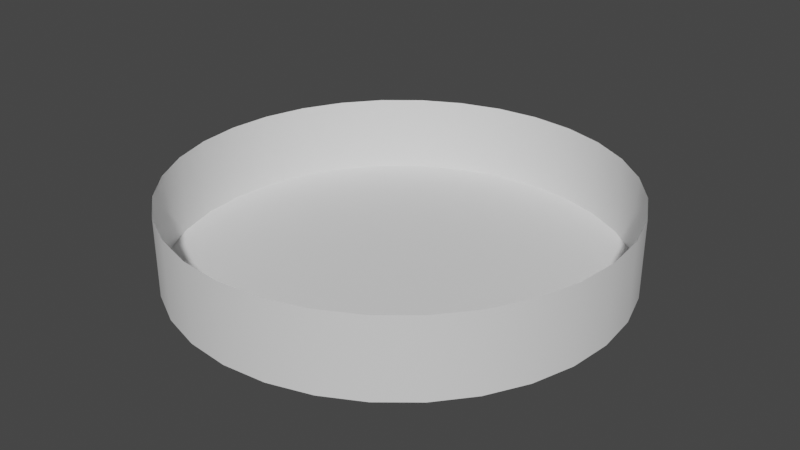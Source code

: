 # Source: Red_Area.blend  (saved by Blender 2.91.10; exported with 4.5.12 LTS)
import bpy
from mathutils import Matrix  # noqa: F401  (used for matrix-valued properties, if any)

bpy.ops.wm.read_factory_settings(use_empty=True)
scene = bpy.context.scene
scene.name = 'Scene'

# ---- collections
col_collection = bpy.data.collections.new('Collection'); scene.collection.children.link(col_collection)

# ---- world
world_world = bpy.data.worlds.new('World'); scene.world = world_world
world_world.use_nodes = True; world_world.node_tree.nodes.clear()
_N = world_world.node_tree.nodes; _L = world_world.node_tree.links
n0 = _N.new('ShaderNodeOutputWorld'); n0.name = 'World Output'; n0.location = (300, 300)
n1 = _N.new('ShaderNodeBackground'); n1.name = 'Background'; n1.location = (10, 300)
n1.inputs[0].default_value = (0.05088, 0.05088, 0.05088, 1.0)
_L.new(n1.outputs[0], n0.inputs[0])
n0.is_active_output = True
world_world.color = (0.05088, 0.05088, 0.05088)
world_world.use_sun_shadow = False
world_world.sun_shadow_jitter_overblur = 0.0

# ---- meshes
me_circle = bpy.data.meshes.new('Circle')
me_circle.from_pydata([(0.0, 1.0, 0.0), (-0.1951, 0.9808, 0.0), (-0.3827, 0.9239, 0.0), (-0.5556, 0.8315, 0.0), (-0.7071, 0.7071, 0.0), (-0.8315, 0.5556, 0.0), (-0.9239, 0.3827, 0.0), (-0.9808, 0.1951, 0.0), (-1.0, 7.55e-08, 0.0), (-0.9808, -0.1951, 0.0), (-0.9239, -0.3827, 0.0), (-0.8315, -0.5556, 0.0), (-0.7071, -0.7071, 0.0), (-0.5556, -0.8315, 0.0), (-0.3827, -0.9239, 0.0), (-0.1951, -0.9808, 0.0), (3.258e-07, -1.0, 0.0), (0.1951, -0.9808, 0.0), (0.3827, -0.9239, 0.0), (0.5556, -0.8315, 0.0), (0.7071, -0.7071, 0.0), (0.8315, -0.5556, 0.0), (0.9239, -0.3827, 0.0), (0.9808, -0.1951, 0.0), (1.0, 9.656e-07, 0.0), (0.9808, 0.1951, 0.0), (0.9239, 0.3827, 0.0), (0.8315, 0.5556, 0.0), (0.7071, 0.7071, 0.0), (0.5556, 0.8315, 0.0), (0.3827, 0.9239, 0.0), (0.1951, 0.9808, 0.0), (8.908e-09, -1.663e-08, 0.0), (-0.5, 2.944e-08, 0.0), (-0.09707, 0.488, 0.0), (1.918e-07, 0.4976, 0.0), (-0.1904, 0.4597, 0.0), (-0.2764, 0.4137, 0.0), (-0.3518, 0.3518, 0.0), (-0.4137, 0.2764, 0.0), (-0.4597, 0.1904, 0.0), (-0.488, 0.09707, 0.0), (-0.4976, -1.611e-09, 0.0), (-0.488, -0.09707, 0.0), (-0.4597, -0.1904, 0.0), (-0.4137, -0.2764, 0.0), (-0.3518, -0.3518, 0.0), (-0.2764, -0.4137, 0.0), (-0.1904, -0.4597, 0.0), (-0.09707, -0.488, 0.0), (1.716e-07, -0.4976, 0.0), (0.09707, -0.488, 0.0), (0.1904, -0.4597, 0.0), (0.2764, -0.4137, 0.0), (0.3518, -0.3518, 0.0), (0.4137, -0.2764, 0.0), (0.4597, -0.1904, 0.0), (0.488, -0.09707, 0.0), (0.4976, 5.029e-07, 0.0), (0.488, 0.09707, 0.0), (0.4597, 0.1904, 0.0), (0.4137, 0.2764, 0.0), (0.3518, 0.3518, 0.0), (0.2764, 0.4137, 0.0), (0.1904, 0.4597, 0.0), (0.09707, 0.488, 0.0), (-0.1461, 0.7344, 0.0), (9.592e-08, 0.7488, 0.0), (-0.2865, 0.6918, 0.0), (-0.416, 0.6226, 0.0), (-0.5295, 0.5295, 0.0), (-0.6226, 0.416, 0.0), (-0.6918, 0.2865, 0.0), (-0.7344, 0.1461, 0.0), (-0.7488, 3.694e-08, 0.0), (-0.7344, -0.1461, 0.0), (-0.6918, -0.2865, 0.0), (-0.6226, -0.416, 0.0), (-0.5295, -0.5295, 0.0), (-0.416, -0.6226, 0.0), (-0.2865, -0.6918, 0.0), (-0.1461, -0.7344, 0.0), (2.487e-07, -0.7488, 0.0), (0.1461, -0.7344, 0.0), (0.2866, -0.6918, 0.0), (0.416, -0.6226, 0.0), (0.5295, -0.5295, 0.0), (0.6226, -0.416, 0.0), (0.6918, -0.2865, 0.0), (0.7344, -0.1461, 0.0), (0.7488, 7.362e-07, 0.0), (0.7344, 0.1461, 0.0), (0.6918, 0.2866, 0.0), (0.6226, 0.416, 0.0), (0.5295, 0.5295, 0.0), (0.416, 0.6226, 0.0), (0.2865, 0.6918, 0.0), (0.1461, 0.7344, 0.0)], [], [(34, 36, 32), (36, 37, 32), (37, 38, 32), (38, 39, 32), (39, 40, 32), (40, 41, 32), (41, 42, 33, 32), (42, 43, 32, 33), (43, 44, 32), (44, 45, 32), (45, 46, 32), (46, 47, 32), (47, 48, 32), (48, 49, 32), (49, 50, 32), (50, 51, 32), (51, 52, 32), (52, 53, 32), (53, 54, 32), (54, 55, 32), (55, 56, 32), (56, 57, 32), (57, 58, 32), (58, 59, 32), (59, 60, 32), (60, 61, 32), (61, 62, 32), (62, 63, 32), (63, 64, 32), (64, 65, 32), (65, 35, 32), (35, 34, 32), (34, 35, 67, 66), (36, 34, 66, 68), (37, 36, 68, 69), (38, 37, 69, 70), (39, 38, 70, 71), (40, 39, 71, 72), (41, 40, 72, 73), (42, 41, 73, 74), (43, 42, 74, 75), (44, 43, 75, 76), (45, 44, 76, 77), (46, 45, 77, 78), (47, 46, 78, 79), (48, 47, 79, 80), (49, 48, 80, 81), (50, 49, 81, 82), (51, 50, 82, 83), (52, 51, 83, 84), (53, 52, 84, 85), (54, 53, 85, 86), (55, 54, 86, 87), (56, 55, 87, 88), (57, 56, 88, 89), (58, 57, 89, 90), (59, 58, 90, 91), (60, 59, 91, 92), (61, 60, 92, 93), (62, 61, 93, 94), (63, 62, 94, 95), (64, 63, 95, 96), (65, 64, 96, 97), (35, 65, 97, 67), (66, 67, 0, 1), (68, 66, 1, 2), (69, 68, 2, 3), (70, 69, 3, 4), (71, 70, 4, 5), (72, 71, 5, 6), (73, 72, 6, 7), (74, 73, 7, 8), (75, 74, 8, 9), (76, 75, 9, 10), (77, 76, 10, 11), (78, 77, 11, 12), (79, 78, 12, 13), (80, 79, 13, 14), (81, 80, 14, 15), (82, 81, 15, 16), (83, 82, 16, 17), (84, 83, 17, 18), (85, 84, 18, 19), (86, 85, 19, 20), (87, 86, 20, 21), (88, 87, 21, 22), (89, 88, 22, 23), (90, 89, 23, 24), (91, 90, 24, 25), (92, 91, 25, 26), (93, 92, 26, 27), (94, 93, 27, 28), (95, 94, 28, 29), (96, 95, 29, 30), (97, 96, 30, 31), (67, 97, 31, 0)])
me_circle.polygons.foreach_set('use_smooth', [True] * 96)
_uv = me_circle.uv_layers.new(name='UVMap')
_uv.uv.foreach_set('vector', [0.2608, 0.5726, 0.2513, 0.5245, 0.5, 0.5, 0.2513, 0.5245, 0.2513, 0.4755, 0.5, 0.5, 0.2513, 0.4755, 0.2608, 0.4274, 0.5, 0.5, 0.2608, 0.4274, 0.2796, 0.3822, 0.5, 0.5, 0.2796, 0.3822, 0.3068, 0.3414, 0.5, 0.5, 0.3068, 0.3414, 0.3414, 0.3068, 0.5, 0.5, 0.3414, 0.3068, 0.3822, 0.2796, 0.3816, 0.2785, 0.5, 0.5, 0.3822, 0.2796, 0.4274, 0.2608, 0.5, 0.5, 0.3816, 0.2785, 0.4274, 0.2608, 0.4755, 0.2513, 0.5, 0.5, 0.4755, 0.2513, 0.5245, 0.2513, 0.5, 0.5, 0.5245, 0.2513, 0.5726, 0.2608, 0.5, 0.5, 0.5726, 0.2608, 0.6178, 0.2796, 0.5, 0.5, 0.6178, 0.2796, 0.6586, 0.3068, 0.5, 0.5, 0.6586, 0.3068, 0.6932, 0.3414, 0.5, 0.5, 0.6932, 0.3414, 0.7204, 0.3822, 0.5, 0.5, 0.7204, 0.3822, 0.7392, 0.4274, 0.5, 0.5, 0.7392, 0.4274, 0.7487, 0.4755, 0.5, 0.5, 0.7487, 0.4755, 0.7487, 0.5245, 0.5, 0.5, 0.7487, 0.5245, 0.7392, 0.5726, 0.5, 0.5, 0.7392, 0.5726, 0.7204, 0.6178, 0.5, 0.5, 0.7204, 0.6178, 0.6932, 0.6586, 0.5, 0.5, 0.6932, 0.6586, 0.6586, 0.6932, 0.5, 0.5, 0.6586, 0.6932, 0.6178, 0.7204, 0.5, 0.5, 0.6178, 0.7204, 0.5726, 0.7392, 0.5, 0.5, 0.5726, 0.7392, 0.5245, 0.7487, 0.5, 0.5, 0.5245, 0.7487, 0.4755, 0.7487, 0.5, 0.5, 0.4755, 0.7487, 0.4274, 0.7392, 0.5, 0.5, 0.4274, 0.7392, 0.3822, 0.7204, 0.5, 0.5, 0.3822, 0.7204, 0.3414, 0.6932, 0.5, 0.5, 0.3414, 0.6932, 0.3068, 0.6586, 0.5, 0.5, 0.3068, 0.6586, 0.2796, 0.6178, 0.5, 0.5, 0.2796, 0.6178, 0.2608, 0.5726, 0.5, 0.5, 0.2608, 0.5726, 0.2796, 0.6178, 0.1683, 0.6773, 0.1401, 0.6092, 0.2513, 0.5245, 0.2608, 0.5726, 0.1401, 0.6092, 0.1257, 0.5369, 0.2513, 0.4755, 0.2513, 0.5245, 0.1257, 0.5369, 0.1257, 0.4631, 0.2608, 0.4274, 0.2513, 0.4755, 0.1257, 0.4631, 0.1401, 0.3908, 0.2796, 0.3822, 0.2608, 0.4274, 0.1401, 0.3908, 0.1683, 0.3227, 0.3068, 0.3414, 0.2796, 0.3822, 0.1683, 0.3227, 0.2092, 0.2614, 0.3414, 0.3068, 0.3068, 0.3414, 0.2092, 0.2614, 0.2614, 0.2092, 0.3822, 0.2796, 0.3414, 0.3068, 0.2614, 0.2092, 0.3227, 0.1683, 0.4274, 0.2608, 0.3822, 0.2796, 0.3227, 0.1683, 0.3908, 0.1401, 0.4755, 0.2513, 0.4274, 0.2608, 0.3908, 0.1401, 0.4631, 0.1257, 0.5245, 0.2513, 0.4755, 0.2513, 0.4631, 0.1257, 0.5369, 0.1257, 0.5726, 0.2608, 0.5245, 0.2513, 0.5369, 0.1257, 0.6092, 0.1401, 0.6178, 0.2796, 0.5726, 0.2608, 0.6092, 0.1401, 0.6773, 0.1683, 0.6586, 0.3068, 0.6178, 0.2796, 0.6773, 0.1683, 0.7386, 0.2092, 0.6932, 0.3414, 0.6586, 0.3068, 0.7386, 0.2092, 0.7908, 0.2614, 0.7204, 0.3822, 0.6932, 0.3414, 0.7908, 0.2614, 0.8317, 0.3227, 0.7392, 0.4274, 0.7204, 0.3822, 0.8317, 0.3227, 0.8599, 0.3908, 0.7487, 0.4755, 0.7392, 0.4274, 0.8599, 0.3908, 0.8743, 0.4631, 0.7487, 0.5245, 0.7487, 0.4755, 0.8743, 0.4631, 0.8743, 0.5369, 0.7392, 0.5726, 0.7487, 0.5245, 0.8743, 0.5369, 0.8599, 0.6092, 0.7204, 0.6178, 0.7392, 0.5726, 0.8599, 0.6092, 0.8317, 0.6773, 0.6932, 0.6586, 0.7204, 0.6178, 0.8317, 0.6773, 0.7908, 0.7386, 0.6586, 0.6932, 0.6932, 0.6586, 0.7908, 0.7386, 0.7386, 0.7908, 0.6178, 0.7204, 0.6586, 0.6932, 0.7386, 0.7908, 0.6773, 0.8317, 0.5726, 0.7392, 0.6178, 0.7204, 0.6773, 0.8317, 0.6092, 0.8599, 0.5245, 0.7487, 0.5726, 0.7392, 0.6092, 0.8599, 0.5369, 0.8743, 0.4755, 0.7487, 0.5245, 0.7487, 0.5369, 0.8743, 0.4631, 0.8743, 0.4274, 0.7392, 0.4755, 0.7487, 0.4631, 0.8743, 0.3908, 0.8599, 0.3822, 0.7204, 0.4274, 0.7392, 0.3908, 0.8599, 0.3227, 0.8317, 0.3414, 0.6932, 0.3822, 0.7204, 0.3227, 0.8317, 0.2614, 0.7908, 0.3068, 0.6586, 0.3414, 0.6932, 0.2614, 0.7908, 0.2092, 0.7386, 0.2796, 0.6178, 0.3068, 0.6586, 0.2092, 0.7386, 0.1683, 0.6773, 0.1401, 0.6092, 0.1683, 0.6773, 0.05699, 0.7368, 0.01931, 0.6458, 0.1257, 0.5369, 0.1401, 0.6092, 0.01931, 0.6458, 0.0001, 0.5492, 0.1257, 0.4631, 0.1257, 0.5369, 0.0001, 0.5492, 9.998e-05, 0.4508, 0.1401, 0.3908, 0.1257, 0.4631, 9.998e-05, 0.4508, 0.01931, 0.3542, 0.1683, 0.3227, 0.1401, 0.3908, 0.01931, 0.3542, 0.05699, 0.2632, 0.2092, 0.2614, 0.1683, 0.3227, 0.05699, 0.2632, 0.1117, 0.1813, 0.2614, 0.2092, 0.2092, 0.2614, 0.1117, 0.1813, 0.1813, 0.1117, 0.3227, 0.1683, 0.2614, 0.2092, 0.1813, 0.1117, 0.2632, 0.05699, 0.3908, 0.1401, 0.3227, 0.1683, 0.2632, 0.05699, 0.3542, 0.01931, 0.4631, 0.1257, 0.3908, 0.1401, 0.3542, 0.01931, 0.4508, 0.0001, 0.5369, 0.1257, 0.4631, 0.1257, 0.4508, 0.0001, 0.5492, 9.998e-05, 0.6092, 0.1401, 0.5369, 0.1257, 0.5492, 9.998e-05, 0.6458, 0.01931, 0.6773, 0.1683, 0.6092, 0.1401, 0.6458, 0.01931, 0.7368, 0.05699, 0.7386, 0.2092, 0.6773, 0.1683, 0.7368, 0.05699, 0.8187, 0.1117, 0.7908, 0.2614, 0.7386, 0.2092, 0.8187, 0.1117, 0.8883, 0.1813, 0.8317, 0.3227, 0.7908, 0.2614, 0.8883, 0.1813, 0.943, 0.2632, 0.8599, 0.3908, 0.8317, 0.3227, 0.943, 0.2632, 0.9807, 0.3542, 0.8743, 0.4631, 0.8599, 0.3908, 0.9807, 0.3542, 0.9999, 0.4508, 0.8743, 0.5369, 0.8743, 0.4631, 0.9999, 0.4508, 0.9999, 0.5492, 0.8599, 0.6092, 0.8743, 0.5369, 0.9999, 0.5492, 0.9807, 0.6458, 0.8317, 0.6773, 0.8599, 0.6092, 0.9807, 0.6458, 0.943, 0.7368, 0.7908, 0.7386, 0.8317, 0.6773, 0.943, 0.7368, 0.8883, 0.8187, 0.7386, 0.7908, 0.7908, 0.7386, 0.8883, 0.8187, 0.8187, 0.8883, 0.6773, 0.8317, 0.7386, 0.7908, 0.8187, 0.8883, 0.7368, 0.943, 0.6092, 0.8599, 0.6773, 0.8317, 0.7368, 0.943, 0.6458, 0.9807, 0.5369, 0.8743, 0.6092, 0.8599, 0.6458, 0.9807, 0.5492, 0.9999, 0.4631, 0.8743, 0.5369, 0.8743, 0.5492, 0.9999, 0.4508, 0.9999, 0.3908, 0.8599, 0.4631, 0.8743, 0.4508, 0.9999, 0.3542, 0.9807, 0.3227, 0.8317, 0.3908, 0.8599, 0.3542, 0.9807, 0.2632, 0.943, 0.2614, 0.7908, 0.3227, 0.8317, 0.2632, 0.943, 0.1813, 0.8883, 0.2092, 0.7386, 0.2614, 0.7908, 0.1813, 0.8883, 0.1117, 0.8187, 0.1683, 0.6773, 0.2092, 0.7386, 0.1117, 0.8187, 0.05699, 0.7368])
me_circle.use_remesh_fix_poles = True
me_circle.use_remesh_preserve_attributes = False
me_circle.use_mirror_vertex_groups = False
me_circle.update()
me_cylinder = bpy.data.meshes.new('Cylinder')
me_cylinder.from_pydata([(0.0, 1.0, 0.0), (0.0, 1.0, 0.352), (0.1951, 0.9808, 0.0), (0.1951, 0.9808, 0.352), (0.3827, 0.9239, 0.0), (0.3827, 0.9239, 0.352), (0.5556, 0.8315, 0.0), (0.5556, 0.8315, 0.352), (0.7071, 0.7071, 0.0), (0.7071, 0.7071, 0.352), (0.8315, 0.5556, 0.0), (0.8315, 0.5556, 0.352), (0.9239, 0.3827, 0.0), (0.9239, 0.3827, 0.352), (0.9808, 0.1951, 0.0), (0.9808, 0.1951, 0.352), (1.0, 7.55e-08, 0.0), (1.0, 7.55e-08, 0.352), (0.9808, -0.1951, 0.0), (0.9808, -0.1951, 0.352), (0.9239, -0.3827, 0.0), (0.9239, -0.3827, 0.352), (0.8315, -0.5556, 0.0), (0.8315, -0.5556, 0.352), (0.7071, -0.7071, 0.0), (0.7071, -0.7071, 0.352), (0.5556, -0.8315, 0.0), (0.5556, -0.8315, 0.352), (0.3827, -0.9239, 0.0), (0.3827, -0.9239, 0.352), (0.1951, -0.9808, 0.0), (0.1951, -0.9808, 0.352), (-3.258e-07, -1.0, 0.0), (-3.258e-07, -1.0, 0.352), (-0.1951, -0.9808, 0.0), (-0.1951, -0.9808, 0.352), (-0.3827, -0.9239, 0.0), (-0.3827, -0.9239, 0.352), (-0.5556, -0.8315, 0.0), (-0.5556, -0.8315, 0.352), (-0.7071, -0.7071, 0.0), (-0.7071, -0.7071, 0.352), (-0.8315, -0.5556, 0.0), (-0.8315, -0.5556, 0.352), (-0.9239, -0.3827, 0.0), (-0.9239, -0.3827, 0.352), (-0.9808, -0.1951, 0.0), (-0.9808, -0.1951, 0.352), (-1.0, 9.656e-07, 0.0), (-1.0, 9.656e-07, 0.352), (-0.9808, 0.1951, 0.0), (-0.9808, 0.1951, 0.352), (-0.9239, 0.3827, 0.0), (-0.9239, 0.3827, 0.352), (-0.8315, 0.5556, 0.0), (-0.8315, 0.5556, 0.352), (-0.7071, 0.7071, 0.0), (-0.7071, 0.7071, 0.352), (-0.5556, 0.8315, 0.0), (-0.5556, 0.8315, 0.352), (-0.3827, 0.9239, 0.0), (-0.3827, 0.9239, 0.352), (-0.1951, 0.9808, 0.0), (-0.1951, 0.9808, 0.352)], [], [(0, 1, 3, 2), (2, 3, 5, 4), (4, 5, 7, 6), (6, 7, 9, 8), (8, 9, 11, 10), (10, 11, 13, 12), (12, 13, 15, 14), (14, 15, 17, 16), (16, 17, 19, 18), (18, 19, 21, 20), (20, 21, 23, 22), (22, 23, 25, 24), (24, 25, 27, 26), (26, 27, 29, 28), (28, 29, 31, 30), (30, 31, 33, 32), (32, 33, 35, 34), (34, 35, 37, 36), (36, 37, 39, 38), (38, 39, 41, 40), (40, 41, 43, 42), (42, 43, 45, 44), (44, 45, 47, 46), (46, 47, 49, 48), (48, 49, 51, 50), (50, 51, 53, 52), (52, 53, 55, 54), (54, 55, 57, 56), (56, 57, 59, 58), (58, 59, 61, 60), (60, 61, 63, 62), (62, 63, 1, 0)])
me_cylinder.polygons.foreach_set('use_smooth', [True] * 32)
_uv = me_cylinder.uv_layers.new(name='UVMap')
_uv.uv.foreach_set('vector', [1.0, -0.002264, 1.0, 1.0, 0.9688, 1.0, 0.9688, -0.002264, 0.9688, -0.002264, 0.9688, 1.0, 0.9375, 1.0, 0.9375, -0.002264, 0.9375, -0.002264, 0.9375, 1.0, 0.9062, 1.0, 0.9062, -0.002264, 0.9062, -0.002264, 0.9062, 1.0, 0.875, 1.0, 0.875, -0.002264, 0.875, -0.002264, 0.875, 1.0, 0.8438, 1.0, 0.8438, -0.002264, 0.8438, -0.002264, 0.8438, 1.0, 0.8125, 1.0, 0.8125, -0.002264, 0.8125, -0.002264, 0.8125, 1.0, 0.7812, 1.0, 0.7812, -0.002264, 0.7812, -0.002264, 0.7812, 1.0, 0.75, 1.0, 0.75, -0.002264, 0.75, -0.002264, 0.75, 1.0, 0.7188, 1.0, 0.7188, -0.002264, 0.7188, -0.002264, 0.7188, 1.0, 0.6875, 1.0, 0.6875, -0.002264, 0.6875, -0.002264, 0.6875, 1.0, 0.6562, 1.0, 0.6562, -0.002264, 0.6562, -0.002264, 0.6562, 1.0, 0.625, 1.0, 0.625, -0.002264, 0.625, -0.002264, 0.625, 1.0, 0.5938, 1.0, 0.5938, -0.002264, 0.5938, -0.002264, 0.5938, 1.0, 0.5625, 1.0, 0.5625, -0.002264, 0.5625, -0.002264, 0.5625, 1.0, 0.5312, 1.0, 0.5312, -0.002264, 0.5312, -0.002264, 0.5312, 1.0, 0.5, 1.0, 0.5, -0.002264, 0.5, -0.002264, 0.5, 1.0, 0.4688, 1.0, 0.4688, -0.002264, 0.4688, -0.002264, 0.4688, 1.0, 0.4375, 1.0, 0.4375, -0.002264, 0.4375, -0.002264, 0.4375, 1.0, 0.4062, 1.0, 0.4062, -0.002264, 0.4062, -0.002264, 0.4062, 1.0, 0.375, 1.0, 0.375, -0.002264, 0.375, -0.002264, 0.375, 1.0, 0.3438, 1.0, 0.3438, -0.002264, 0.3438, -0.002264, 0.3438, 1.0, 0.3125, 1.0, 0.3125, -0.002264, 0.3125, -0.002264, 0.3125, 1.0, 0.2812, 1.0, 0.2812, -0.002264, 0.2812, -0.002264, 0.2812, 1.0, 0.25, 1.0, 0.25, -0.002264, 0.25, -0.002264, 0.25, 1.0, 0.2188, 1.0, 0.2188, -0.002264, 0.2188, -0.002264, 0.2188, 1.0, 0.1875, 1.0, 0.1875, -0.002264, 0.1875, -0.002264, 0.1875, 1.0, 0.1562, 1.0, 0.1562, -0.002264, 0.1562, -0.002264, 0.1562, 1.0, 0.125, 1.0, 0.125, -0.002264, 0.125, -0.002264, 0.125, 1.0, 0.09375, 1.0, 0.09375, -0.002264, 0.09375, -0.002264, 0.09375, 1.0, 0.0625, 1.0, 0.0625, -0.002264, 0.0625, -0.002264, 0.0625, 1.0, 0.03125, 1.0, 0.03125, -0.002264, 0.03125, -0.002264, 0.03125, 1.0, 0.0, 1.0, 0.0, -0.002264])
me_cylinder.use_remesh_fix_poles = True
me_cylinder.use_remesh_preserve_attributes = False
me_cylinder.use_mirror_vertex_groups = False
me_cylinder.update()

# ---- objects
ob_base = bpy.data.objects.new('Base', me_circle)
ob_edge = bpy.data.objects.new('Edge', me_cylinder)

# ---- transforms, parenting, visibility, modifiers, constraints
ob_base.location = (0.0, 0.0, 0.0)
ob_base.lineart.crease_threshold = 0.0
ob_edge.location = (0.0, 0.0, 0.0)
ob_edge.lineart.crease_threshold = 0.0

# ---- collection membership
col_collection.objects.link(ob_base)
col_collection.objects.link(ob_edge)

# ---- scene / render settings (as saved in the file)
scene.frame_start = 1; scene.frame_end = 250; scene.frame_set(0)
scene.render.engine = 'BLENDER_EEVEE_NEXT'
scene.cycles.use_denoising = False
scene.cycles.samples = 128
scene.cycles.sampling_pattern = 'TABULATED_SOBOL'
scene.cycles.use_adaptive_sampling = False
scene.cycles.use_light_tree = False
scene.view_settings.view_transform = 'Filmic'
bpy.context.view_layer.update()

# ---- added for rendering (the .blend has no active camera and no usable light): camera, sun
cam_auto = bpy.data.cameras.new('AutoCamera')
cam_auto.lens = 50.0
cam_auto.sensor_width = 36.0
cam_auto.clip_end = 1000.0
ob_auto_camera = bpy.data.objects.new('AutoCamera', cam_auto)
scene.collection.objects.link(ob_auto_camera)
ob_auto_camera.location = (2.63712, -3.16454, 2.28569)
ob_auto_camera.rotation_euler = (1.09748, -7.21219e-08, 0.694738)
scene.camera = ob_auto_camera
light_auto_sun = bpy.data.lights.new('AutoSun', 'SUN')
light_auto_sun.energy = 3.0
light_auto_sun.angle = 0.0523599
ob_auto_sun = bpy.data.objects.new('AutoSun', light_auto_sun)
scene.collection.objects.link(ob_auto_sun)
ob_auto_sun.rotation_euler = (0.872665, 0.174533, 0.523599)
bpy.context.view_layer.update()
